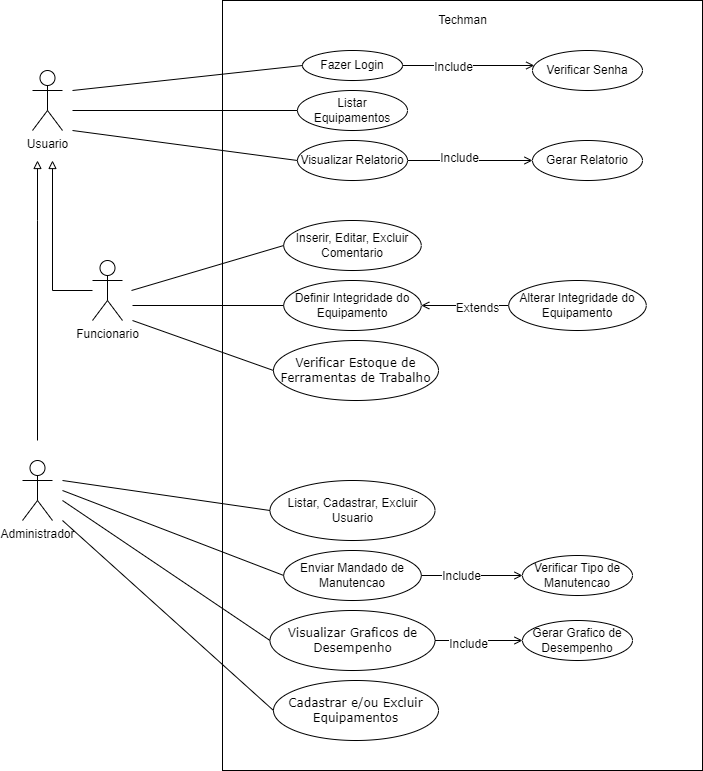

The diagram above was exported from draw.io. Its source (the exported page's mxGraphModel, read from the mxfile embedded in the PNG):
<mxGraphModel dx="1108" dy="450" grid="1" gridSize="10" guides="1" tooltips="1" connect="1" arrows="1" fold="1" page="1" pageScale="1" pageWidth="827" pageHeight="1169" math="0" shadow="0">
  <root>
    <mxCell id="0" />
    <mxCell id="1" parent="0" />
    <mxCell id="GuiKWuF1YaPHJEbEXZb7-2" value="" style="rounded=0;whiteSpace=wrap;html=1;" parent="1" vertex="1">
      <mxGeometry x="280" y="280" width="480" height="770" as="geometry" />
    </mxCell>
    <mxCell id="GuiKWuF1YaPHJEbEXZb7-32" style="edgeStyle=orthogonalEdgeStyle;rounded=0;orthogonalLoop=1;jettySize=auto;html=1;endArrow=block;endFill=0;" parent="1" source="GuiKWuF1YaPHJEbEXZb7-5" edge="1">
      <mxGeometry relative="1" as="geometry">
        <mxPoint x="110" y="440" as="targetPoint" />
      </mxGeometry>
    </mxCell>
    <mxCell id="GuiKWuF1YaPHJEbEXZb7-5" value="Funcionario" style="shape=umlActor;verticalLabelPosition=bottom;verticalAlign=top;html=1;outlineConnect=0;" parent="1" vertex="1">
      <mxGeometry x="150" y="540" width="30" height="60" as="geometry" />
    </mxCell>
    <mxCell id="GuiKWuF1YaPHJEbEXZb7-8" value="Techman" style="text;html=1;align=center;verticalAlign=middle;resizable=0;points=[];autosize=1;strokeColor=none;fillColor=none;" parent="1" vertex="1">
      <mxGeometry x="490" y="290" width="60" height="20" as="geometry" />
    </mxCell>
    <mxCell id="GuiKWuF1YaPHJEbEXZb7-13" value="Administrador&lt;br&gt;" style="shape=umlActor;verticalLabelPosition=bottom;verticalAlign=top;html=1;outlineConnect=0;" parent="1" vertex="1">
      <mxGeometry x="80" y="740" width="30" height="60" as="geometry" />
    </mxCell>
    <mxCell id="GuiKWuF1YaPHJEbEXZb7-18" style="edgeStyle=orthogonalEdgeStyle;rounded=0;orthogonalLoop=1;jettySize=auto;html=1;endArrow=block;endFill=0;" parent="1" edge="1">
      <mxGeometry relative="1" as="geometry">
        <mxPoint x="95" y="440" as="targetPoint" />
        <mxPoint x="95" y="720" as="sourcePoint" />
        <Array as="points">
          <mxPoint x="95" y="500" />
          <mxPoint x="95" y="500" />
        </Array>
      </mxGeometry>
    </mxCell>
    <mxCell id="GuiKWuF1YaPHJEbEXZb7-17" value="Usuario" style="shape=umlActor;verticalLabelPosition=bottom;verticalAlign=top;html=1;outlineConnect=0;" parent="1" vertex="1">
      <mxGeometry x="90" y="350" width="30" height="60" as="geometry" />
    </mxCell>
    <mxCell id="GuiKWuF1YaPHJEbEXZb7-53" style="edgeStyle=orthogonalEdgeStyle;rounded=0;orthogonalLoop=1;jettySize=auto;html=1;fontSize=12;endArrow=open;endFill=0;" parent="1" source="GuiKWuF1YaPHJEbEXZb7-25" target="GuiKWuF1YaPHJEbEXZb7-35" edge="1">
      <mxGeometry relative="1" as="geometry">
        <Array as="points">
          <mxPoint x="500" y="345" />
          <mxPoint x="500" y="345" />
        </Array>
      </mxGeometry>
    </mxCell>
    <mxCell id="GuiKWuF1YaPHJEbEXZb7-57" value="Include" style="edgeLabel;html=1;align=center;verticalAlign=middle;resizable=0;points=[];fontSize=12;" parent="GuiKWuF1YaPHJEbEXZb7-53" vertex="1" connectable="0">
      <mxGeometry x="-0.2349" y="-1" relative="1" as="geometry">
        <mxPoint as="offset" />
      </mxGeometry>
    </mxCell>
    <mxCell id="GuiKWuF1YaPHJEbEXZb7-25" value="Fazer Login" style="ellipse;whiteSpace=wrap;html=1;" parent="1" vertex="1">
      <mxGeometry x="360" y="330" width="100" height="30" as="geometry" />
    </mxCell>
    <mxCell id="GuiKWuF1YaPHJEbEXZb7-26" value="Listar Equipamentos" style="ellipse;whiteSpace=wrap;html=1;" parent="1" vertex="1">
      <mxGeometry x="355" y="370" width="110" height="40" as="geometry" />
    </mxCell>
    <mxCell id="GuiKWuF1YaPHJEbEXZb7-61" style="edgeStyle=orthogonalEdgeStyle;rounded=0;orthogonalLoop=1;jettySize=auto;html=1;fontSize=12;endArrow=open;endFill=0;" parent="1" source="GuiKWuF1YaPHJEbEXZb7-27" target="GuiKWuF1YaPHJEbEXZb7-60" edge="1">
      <mxGeometry relative="1" as="geometry" />
    </mxCell>
    <mxCell id="GuiKWuF1YaPHJEbEXZb7-62" value="Include" style="edgeLabel;html=1;align=center;verticalAlign=middle;resizable=0;points=[];fontSize=12;" parent="GuiKWuF1YaPHJEbEXZb7-61" vertex="1" connectable="0">
      <mxGeometry x="-0.1776" y="3" relative="1" as="geometry">
        <mxPoint as="offset" />
      </mxGeometry>
    </mxCell>
    <mxCell id="GuiKWuF1YaPHJEbEXZb7-27" value="Visualizar Relatorio" style="ellipse;whiteSpace=wrap;html=1;" parent="1" vertex="1">
      <mxGeometry x="355" y="420" width="110" height="40" as="geometry" />
    </mxCell>
    <mxCell id="GuiKWuF1YaPHJEbEXZb7-28" value="Inserir, Editar, Excluir Comentario" style="ellipse;whiteSpace=wrap;html=1;" parent="1" vertex="1">
      <mxGeometry x="341.25" y="500" width="137.5" height="50" as="geometry" />
    </mxCell>
    <mxCell id="GuiKWuF1YaPHJEbEXZb7-29" value="Definir Integridade do Equipamento" style="ellipse;whiteSpace=wrap;html=1;" parent="1" vertex="1">
      <mxGeometry x="341.25" y="560" width="137.5" height="50" as="geometry" />
    </mxCell>
    <mxCell id="GuiKWuF1YaPHJEbEXZb7-58" value="" style="edgeStyle=orthogonalEdgeStyle;rounded=0;orthogonalLoop=1;jettySize=auto;html=1;fontSize=12;endArrow=open;endFill=0;" parent="1" source="GuiKWuF1YaPHJEbEXZb7-30" target="GuiKWuF1YaPHJEbEXZb7-36" edge="1">
      <mxGeometry relative="1" as="geometry" />
    </mxCell>
    <mxCell id="GuiKWuF1YaPHJEbEXZb7-59" value="Include" style="edgeLabel;html=1;align=center;verticalAlign=middle;resizable=0;points=[];fontSize=12;" parent="GuiKWuF1YaPHJEbEXZb7-58" vertex="1" connectable="0">
      <mxGeometry x="-0.2168" relative="1" as="geometry">
        <mxPoint as="offset" />
      </mxGeometry>
    </mxCell>
    <mxCell id="GuiKWuF1YaPHJEbEXZb7-30" value="Enviar Mandado de Manutencao" style="ellipse;whiteSpace=wrap;html=1;" parent="1" vertex="1">
      <mxGeometry x="341.25" y="830" width="137.5" height="50" as="geometry" />
    </mxCell>
    <mxCell id="GuiKWuF1YaPHJEbEXZb7-31" value="Listar, Cadastrar, Excluir Usuario" style="ellipse;whiteSpace=wrap;html=1;" parent="1" vertex="1">
      <mxGeometry x="327.5" y="760" width="165" height="60" as="geometry" />
    </mxCell>
    <mxCell id="GuiKWuF1YaPHJEbEXZb7-33" value="&lt;font face=&quot;Verdana, sans-serif&quot; style=&quot;font-size: 12px&quot;&gt;Verificar Estoque de Ferramentas de Trabalho&lt;/font&gt;" style="ellipse;whiteSpace=wrap;html=1;" parent="1" vertex="1">
      <mxGeometry x="331" y="620" width="165" height="60" as="geometry" />
    </mxCell>
    <mxCell id="GuiKWuF1YaPHJEbEXZb7-65" style="edgeStyle=orthogonalEdgeStyle;rounded=0;orthogonalLoop=1;jettySize=auto;html=1;entryX=0;entryY=0.5;entryDx=0;entryDy=0;fontSize=12;endArrow=open;endFill=0;" parent="1" source="GuiKWuF1YaPHJEbEXZb7-34" target="GuiKWuF1YaPHJEbEXZb7-64" edge="1">
      <mxGeometry relative="1" as="geometry" />
    </mxCell>
    <mxCell id="GuiKWuF1YaPHJEbEXZb7-66" value="Include" style="edgeLabel;html=1;align=center;verticalAlign=middle;resizable=0;points=[];fontSize=12;" parent="GuiKWuF1YaPHJEbEXZb7-65" vertex="1" connectable="0">
      <mxGeometry x="-0.248" y="-3" relative="1" as="geometry">
        <mxPoint as="offset" />
      </mxGeometry>
    </mxCell>
    <mxCell id="GuiKWuF1YaPHJEbEXZb7-34" value="&lt;font face=&quot;Verdana, sans-serif&quot;&gt;Visualizar Graficos de Desempenho&lt;/font&gt;" style="ellipse;whiteSpace=wrap;html=1;" parent="1" vertex="1">
      <mxGeometry x="327.5" y="890" width="165" height="60" as="geometry" />
    </mxCell>
    <mxCell id="GuiKWuF1YaPHJEbEXZb7-35" value="Verificar Senha" style="ellipse;whiteSpace=wrap;html=1;" parent="1" vertex="1">
      <mxGeometry x="590" y="330" width="110" height="40" as="geometry" />
    </mxCell>
    <mxCell id="GuiKWuF1YaPHJEbEXZb7-36" value="Verificar Tipo de Manutencao" style="ellipse;whiteSpace=wrap;html=1;" parent="1" vertex="1">
      <mxGeometry x="580" y="835" width="110" height="40" as="geometry" />
    </mxCell>
    <mxCell id="GuiKWuF1YaPHJEbEXZb7-37" value="" style="endArrow=none;html=1;rounded=0;fontSize=12;" parent="1" target="GuiKWuF1YaPHJEbEXZb7-26" edge="1">
      <mxGeometry width="50" height="50" relative="1" as="geometry">
        <mxPoint x="130" y="390" as="sourcePoint" />
        <mxPoint x="200" y="340" as="targetPoint" />
      </mxGeometry>
    </mxCell>
    <mxCell id="GuiKWuF1YaPHJEbEXZb7-40" value="" style="endArrow=none;html=1;rounded=0;fontSize=12;entryX=0;entryY=0.5;entryDx=0;entryDy=0;" parent="1" target="GuiKWuF1YaPHJEbEXZb7-25" edge="1">
      <mxGeometry width="50" height="50" relative="1" as="geometry">
        <mxPoint x="130" y="370" as="sourcePoint" />
        <mxPoint x="180" y="320" as="targetPoint" />
      </mxGeometry>
    </mxCell>
    <mxCell id="GuiKWuF1YaPHJEbEXZb7-41" value="" style="endArrow=none;html=1;rounded=0;fontSize=12;entryX=0;entryY=0.5;entryDx=0;entryDy=0;" parent="1" target="GuiKWuF1YaPHJEbEXZb7-27" edge="1">
      <mxGeometry width="50" height="50" relative="1" as="geometry">
        <mxPoint x="130" y="410" as="sourcePoint" />
        <mxPoint x="180" y="360" as="targetPoint" />
      </mxGeometry>
    </mxCell>
    <mxCell id="GuiKWuF1YaPHJEbEXZb7-42" value="" style="endArrow=none;html=1;rounded=0;fontSize=12;entryX=0;entryY=0.5;entryDx=0;entryDy=0;" parent="1" target="GuiKWuF1YaPHJEbEXZb7-28" edge="1">
      <mxGeometry width="50" height="50" relative="1" as="geometry">
        <mxPoint x="189" y="570" as="sourcePoint" />
        <mxPoint x="414" y="600" as="targetPoint" />
      </mxGeometry>
    </mxCell>
    <mxCell id="GuiKWuF1YaPHJEbEXZb7-43" value="" style="endArrow=none;html=1;rounded=0;fontSize=12;entryX=0;entryY=0.5;entryDx=0;entryDy=0;" parent="1" target="GuiKWuF1YaPHJEbEXZb7-29" edge="1">
      <mxGeometry width="50" height="50" relative="1" as="geometry">
        <mxPoint x="190" y="585" as="sourcePoint" />
        <mxPoint x="365" y="540" as="targetPoint" />
      </mxGeometry>
    </mxCell>
    <mxCell id="GuiKWuF1YaPHJEbEXZb7-45" value="" style="endArrow=none;html=1;rounded=0;fontSize=12;entryX=0;entryY=0.5;entryDx=0;entryDy=0;" parent="1" target="GuiKWuF1YaPHJEbEXZb7-33" edge="1">
      <mxGeometry width="50" height="50" relative="1" as="geometry">
        <mxPoint x="190" y="600" as="sourcePoint" />
        <mxPoint x="240" y="550" as="targetPoint" />
      </mxGeometry>
    </mxCell>
    <mxCell id="GuiKWuF1YaPHJEbEXZb7-46" value="" style="endArrow=none;html=1;rounded=0;fontSize=12;entryX=0;entryY=0.5;entryDx=0;entryDy=0;" parent="1" target="GuiKWuF1YaPHJEbEXZb7-34" edge="1">
      <mxGeometry width="50" height="50" relative="1" as="geometry">
        <mxPoint x="120" y="780" as="sourcePoint" />
        <mxPoint x="261" y="830" as="targetPoint" />
      </mxGeometry>
    </mxCell>
    <mxCell id="GuiKWuF1YaPHJEbEXZb7-47" value="" style="endArrow=none;html=1;rounded=0;fontSize=12;entryX=0;entryY=0.5;entryDx=0;entryDy=0;" parent="1" target="GuiKWuF1YaPHJEbEXZb7-30" edge="1">
      <mxGeometry width="50" height="50" relative="1" as="geometry">
        <mxPoint x="120" y="770" as="sourcePoint" />
        <mxPoint x="327.5" y="910" as="targetPoint" />
      </mxGeometry>
    </mxCell>
    <mxCell id="GuiKWuF1YaPHJEbEXZb7-49" value="" style="endArrow=none;html=1;rounded=0;fontSize=12;entryX=0;entryY=0.5;entryDx=0;entryDy=0;" parent="1" target="GuiKWuF1YaPHJEbEXZb7-31" edge="1">
      <mxGeometry width="50" height="50" relative="1" as="geometry">
        <mxPoint x="120" y="760" as="sourcePoint" />
        <mxPoint x="341.25" y="845" as="targetPoint" />
      </mxGeometry>
    </mxCell>
    <mxCell id="GuiKWuF1YaPHJEbEXZb7-60" value="Gerar Relatorio" style="ellipse;whiteSpace=wrap;html=1;" parent="1" vertex="1">
      <mxGeometry x="590" y="420" width="110" height="40" as="geometry" />
    </mxCell>
    <mxCell id="GuiKWuF1YaPHJEbEXZb7-64" value="Gerar Grafico de Desempenho" style="ellipse;whiteSpace=wrap;html=1;" parent="1" vertex="1">
      <mxGeometry x="580" y="900" width="110" height="40" as="geometry" />
    </mxCell>
    <mxCell id="GuiKWuF1YaPHJEbEXZb7-68" style="edgeStyle=orthogonalEdgeStyle;rounded=0;orthogonalLoop=1;jettySize=auto;html=1;fontSize=12;endArrow=open;endFill=0;" parent="1" source="GuiKWuF1YaPHJEbEXZb7-67" target="GuiKWuF1YaPHJEbEXZb7-29" edge="1">
      <mxGeometry relative="1" as="geometry" />
    </mxCell>
    <mxCell id="GuiKWuF1YaPHJEbEXZb7-69" value="Extends" style="edgeLabel;html=1;align=center;verticalAlign=middle;resizable=0;points=[];fontSize=12;" parent="GuiKWuF1YaPHJEbEXZb7-68" vertex="1" connectable="0">
      <mxGeometry x="-0.272" y="2" relative="1" as="geometry">
        <mxPoint as="offset" />
      </mxGeometry>
    </mxCell>
    <mxCell id="GuiKWuF1YaPHJEbEXZb7-67" value="Alterar Integridade do Equipamento" style="ellipse;whiteSpace=wrap;html=1;" parent="1" vertex="1">
      <mxGeometry x="566.25" y="560" width="137.5" height="50" as="geometry" />
    </mxCell>
    <mxCell id="qCQcCkuBJ_PGovbKqqAI-1" value="&lt;font face=&quot;Verdana, sans-serif&quot;&gt;Cadastrar e/ou Excluir Equipamentos&lt;/font&gt;" style="ellipse;whiteSpace=wrap;html=1;" vertex="1" parent="1">
      <mxGeometry x="331" y="960" width="165" height="60" as="geometry" />
    </mxCell>
    <mxCell id="qCQcCkuBJ_PGovbKqqAI-3" value="" style="endArrow=none;html=1;rounded=0;fontSize=12;entryX=0;entryY=0.5;entryDx=0;entryDy=0;" edge="1" parent="1" target="qCQcCkuBJ_PGovbKqqAI-1">
      <mxGeometry width="50" height="50" relative="1" as="geometry">
        <mxPoint x="120" y="800" as="sourcePoint" />
        <mxPoint x="327.5" y="940" as="targetPoint" />
      </mxGeometry>
    </mxCell>
  </root>
</mxGraphModel>